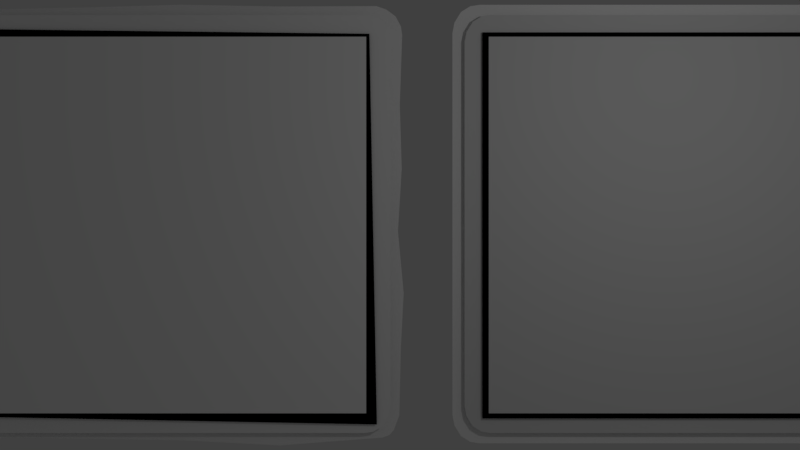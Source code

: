 # Source: wood_box.blend  (saved by Blender 2.78.0; exported with 4.5.12 LTS)
import bpy
from mathutils import Matrix  # noqa: F401  (used for matrix-valued properties, if any)

bpy.ops.wm.read_factory_settings(use_empty=True)
scene = bpy.context.scene
scene.name = 'Scene'

# ---- collections
col_collection_1 = bpy.data.collections.new('Collection 1'); scene.collection.children.link(col_collection_1)

# ---- materials (node trees are filled in below, after node groups)
mat_wood_box_edge = bpy.data.materials.new('wood_box_edge')
mat_wood_box_edge.alpha_threshold = 0.0
mat_wood_box_edge.use_transparent_shadow = False
mat_wood_box_edge.diffuse_color = (1.0, 1.0, 1.0, 1.0)
mat_wood_box_edge.roughness = 0.5
mat_plain = bpy.data.materials.new('plain')
mat_plain.alpha_threshold = 0.0
mat_plain.use_transparent_shadow = False
mat_plain.roughness = 0.5
mat_black_edge = bpy.data.materials.new('black_edge')
mat_black_edge.alpha_threshold = 0.0
mat_black_edge.use_transparent_shadow = False
mat_black_edge.diffuse_color = (0.0, 0.0, 0.0, 1.0)
mat_black_edge.roughness = 0.5

# ---- material node trees

# ---- world
world_world = bpy.data.worlds.new('World'); scene.world = world_world
world_world.color = (0.05088, 0.05088, 0.05088)
world_world.use_sun_shadow = False
world_world.sun_shadow_jitter_overblur = 0.0
world_world.cycles.sampling_method = 'MANUAL'

# ---- cameras
cam_camera = bpy.data.cameras.new('Camera')
cam_camera.clip_end = 100.0
cam_camera.lens = 35.0
cam_camera.sensor_width = 32.0
cam_camera.sensor_height = 18.0
cam_camera.ortho_scale = 7.314
cam_camera.dof.focus_distance = 0.0
cam_camera.dof.aperture_fstop = 128.0

# ---- lights
light_lamp = bpy.data.lights.new('Lamp', 'POINT')
light_lamp.transmission_factor = 0.0
light_lamp.cutoff_distance = 30.0
light_lamp.energy = 100.0
light_lamp.shadow_buffer_clip_start = 1.001
light_lamp.shadow_soft_size = 0.1
light_lamp.shadow_maximum_resolution = 0.006
light_lamp.use_absolute_resolution = True

# ---- meshes
me_plane_008 = bpy.data.meshes.new('Plane.008')
me_plane_008.from_pydata([(-0.9688, 0.9672, 0.0), (-1.008, 0.8703, 0.0), (-0.8833, 1.0, 0.0), (-0.8833, 0.8703, 0.0), (-0.8833, 0.9352, 0.0), (-0.9986, 0.9187, 0.0), (-0.9458, 0.8703, 0.0), (-0.9261, 0.9937, 0.0), (-0.9359, 0.932, 0.0), (0.9688, 0.9672, 0.0), (1.008, 0.8703, 0.0), (0.8833, 1.0, 0.0), (0.8833, 0.8703, 0.0), (0.0, 1.0, 0.0), (0.0, 0.8703, 0.0), (0.8833, 0.9352, 0.0), (0.9986, 0.9187, 0.0), (0.0, 0.9352, 0.0), (0.9458, 0.8703, 0.0), (0.9261, 0.9937, 0.0), (0.9359, 0.932, 0.0), (-0.9688, -0.9672, 0.0), (-1.008, -0.8703, 0.0), (-0.8833, -1.0, 0.0), (-0.8833, -0.8703, 0.0), (-0.8833, -0.9352, 0.0), (-1.008, 0.0, 0.0), (-0.9986, -0.9187, 0.0), (-0.8833, 0.0, 0.0), (-0.9458, -0.8703, 0.0), (-0.9261, -0.9937, 0.0), (-0.9458, 0.0, 0.0), (-0.9359, -0.932, 0.0), (0.9688, -0.9672, 0.0), (1.008, -0.8703, 0.0), (0.8833, -1.0, 0.0), (0.8833, -0.8703, 0.0), (0.0, -1.0, 0.0), (0.0, -0.8703, 0.0), (0.8833, -0.9352, 0.0), (1.008, 0.0, 0.0), (0.9986, -0.9187, 0.0), (0.8833, 0.0, 0.0), (0.0, -0.9352, 0.0), (0.9458, -0.8703, 0.0), (0.0, 0.0, 0.0), (0.9261, -0.9937, 0.0), (0.9458, 0.0, 0.0), (0.9359, -0.932, 0.0)], [], [(4, 17, 13, 2), (28, 45, 14, 3), (31, 28, 3, 6), (8, 4, 2, 7), (26, 31, 6, 1), (5, 8, 7, 0), (1, 6, 8, 5), (6, 3, 4, 8), (3, 14, 17, 4), (15, 11, 13, 17), (42, 12, 14, 45), (47, 18, 12, 42), (20, 19, 11, 15), (40, 10, 18, 47), (16, 9, 19, 20), (10, 16, 20, 18), (18, 20, 15, 12), (12, 15, 17, 14), (25, 23, 37, 43), (28, 24, 38, 45), (31, 29, 24, 28), (32, 30, 23, 25), (26, 22, 29, 31), (27, 21, 30, 32), (22, 27, 32, 29), (29, 32, 25, 24), (24, 25, 43, 38), (39, 43, 37, 35), (42, 45, 38, 36), (47, 42, 36, 44), (48, 39, 35, 46), (40, 47, 44, 34), (41, 48, 46, 33), (34, 44, 48, 41), (44, 36, 39, 48), (36, 38, 43, 39)])
_uv = me_plane_008.uv_layers.new(name='UVMap')
_uv.uv.foreach_set('vector', [-2.623, 3.507, 0.3485, 3.703, 0.3384, 3.926, -2.633, 3.729, -2.477, 0.3031, 0.4942, 0.5, 0.3586, 3.481, -2.613, 3.284, -2.687, 0.2892, -2.477, 0.3031, -2.613, 3.284, -2.823, 3.271, -2.799, 3.484, -2.623, 3.507, -2.633, 3.729, -2.776, 3.697, -2.897, 0.2752, -2.687, 0.2892, -2.823, 3.271, -3.033, 3.257, -3.008, 3.425, -2.799, 3.484, -2.776, 3.697, -2.916, 3.597, -3.033, 3.257, -2.823, 3.271, -2.799, 3.484, -3.008, 3.425, -2.823, 3.271, -2.613, 3.284, -2.623, 3.507, -2.799, 3.484, -2.613, 3.284, 0.3586, 3.481, 0.3485, 3.703, -2.623, 3.507, 3.32, 3.9, 3.31, 4.123, 0.3384, 3.926, 0.3485, 3.703, 3.465, 0.6969, 3.33, 3.678, 0.3586, 3.481, 0.4942, 0.5, 3.676, 0.7108, 3.54, 3.692, 3.33, 3.678, 3.465, 0.6969, 3.497, 3.901, 3.454, 4.11, 3.31, 4.123, 3.32, 3.9, 3.886, 0.7248, 3.75, 3.706, 3.54, 3.692, 3.676, 0.7108, 3.71, 3.87, 3.603, 4.029, 3.454, 4.11, 3.497, 3.901, 3.75, 3.706, 3.71, 3.87, 3.497, 3.901, 3.54, 3.692, 3.54, 3.692, 3.497, 3.901, 3.32, 3.9, 3.33, 3.678, 3.33, 3.678, 3.32, 3.9, 0.3485, 3.703, 0.3586, 3.481, -2.331, -2.9, -2.321, -3.123, 0.6501, -2.926, 0.64, -2.703, -2.477, 0.3031, -2.341, -2.678, 0.6299, -2.481, 0.4942, 0.5, -2.687, 0.2892, -2.552, -2.692, -2.341, -2.678, -2.477, 0.3031, -2.509, -2.901, -2.466, -3.11, -2.321, -3.123, -2.331, -2.9, -2.897, 0.2752, -2.762, -2.706, -2.552, -2.692, -2.687, 0.2892, -2.722, -2.87, -2.614, -3.029, -2.466, -3.11, -2.509, -2.901, -2.762, -2.706, -2.722, -2.87, -2.509, -2.901, -2.552, -2.692, -2.552, -2.692, -2.509, -2.901, -2.331, -2.9, -2.341, -2.678, -2.341, -2.678, -2.331, -2.9, 0.64, -2.703, 0.6299, -2.481, 3.611, -2.507, 0.64, -2.703, 0.6501, -2.926, 3.621, -2.729, 3.465, 0.6969, 0.4942, 0.5, 0.6299, -2.481, 3.601, -2.284, 3.676, 0.7108, 3.465, 0.6969, 3.601, -2.284, 3.811, -2.271, 3.788, -2.484, 3.611, -2.507, 3.621, -2.729, 3.764, -2.697, 3.886, 0.7248, 3.676, 0.7108, 3.811, -2.271, 4.022, -2.257, 3.997, -2.425, 3.788, -2.484, 3.764, -2.697, 3.904, -2.597, 4.022, -2.257, 3.811, -2.271, 3.788, -2.484, 3.997, -2.425, 3.811, -2.271, 3.601, -2.284, 3.611, -2.507, 3.788, -2.484, 3.601, -2.284, 0.6299, -2.481, 0.64, -2.703, 3.611, -2.507])
me_plane_008.materials.append(mat_wood_box_edge)
me_plane_008.use_remesh_preserve_volume = False
me_plane_008.use_remesh_preserve_attributes = False
me_plane_008.use_mirror_vertex_groups = False
me_plane_008.update()
me_plane_007 = bpy.data.meshes.new('Plane.007')
me_plane_007.from_pydata([(-0.9688, 0.9672, 0.0), (-1.008, 0.8703, 0.0), (-0.8833, 1.0, 0.0), (-0.8833, 0.8703, 0.0), (-0.8833, 0.9352, 0.0), (-0.9986, 0.9187, 0.0), (-0.9458, 0.8703, 0.0), (-0.9261, 0.9937, 0.0), (-0.9359, 0.932, 0.0), (0.9688, 0.9672, 0.0), (1.008, 0.8703, 0.0), (0.8833, 1.0, 0.0), (0.8833, 0.8703, 0.0), (0.0, 1.0, 0.0), (0.0, 0.8703, 0.0), (0.8833, 0.9352, 0.0), (0.9986, 0.9187, 0.0), (0.0, 0.9352, 0.0), (0.9458, 0.8703, 0.0), (0.9261, 0.9937, 0.0), (0.9359, 0.932, 0.0), (-0.9688, -0.9672, 0.0), (-1.008, -0.8703, 0.0), (-0.8833, -1.0, 0.0), (-0.8833, -0.8703, 0.0), (-0.8833, -0.9352, 0.0), (-1.008, 0.0, 0.0), (-0.9986, -0.9187, 0.0), (-0.8833, 0.0, 0.0), (-0.9458, -0.8703, 0.0), (-0.9261, -0.9937, 0.0), (-0.9458, 0.0, 0.0), (-0.9359, -0.932, 0.0), (0.9688, -0.9672, 0.0), (1.008, -0.8703, 0.0), (0.8833, -1.0, 0.0), (0.8833, -0.8703, 0.0), (0.0, -1.0, 0.0), (0.0, -0.8703, 0.0), (0.8833, -0.9352, 0.0), (1.008, 0.0, 0.0), (0.9986, -0.9187, 0.0), (0.8833, 0.0, 0.0), (0.0, -0.9352, 0.0), (0.9458, -0.8703, 0.0), (0.0, 0.0, 0.0), (0.9261, -0.9937, 0.0), (0.9458, 0.0, 0.0), (0.9359, -0.932, 0.0)], [], [(4, 17, 13, 2), (28, 45, 14, 3), (31, 28, 3, 6), (8, 4, 2, 7), (26, 31, 6, 1), (5, 8, 7, 0), (1, 6, 8, 5), (6, 3, 4, 8), (3, 14, 17, 4), (15, 11, 13, 17), (42, 12, 14, 45), (47, 18, 12, 42), (20, 19, 11, 15), (40, 10, 18, 47), (16, 9, 19, 20), (10, 16, 20, 18), (18, 20, 15, 12), (12, 15, 17, 14), (25, 23, 37, 43), (28, 24, 38, 45), (31, 29, 24, 28), (32, 30, 23, 25), (26, 22, 29, 31), (27, 21, 30, 32), (22, 27, 32, 29), (29, 32, 25, 24), (24, 25, 43, 38), (39, 43, 37, 35), (42, 45, 38, 36), (47, 42, 36, 44), (48, 39, 35, 46), (40, 47, 44, 34), (41, 48, 46, 33), (34, 44, 48, 41), (44, 36, 39, 48), (36, 38, 43, 39)])
_uv = me_plane_007.uv_layers.new(name='UVMap')
_uv.uv.foreach_set('vector', [-2.623, 3.507, 0.3485, 3.703, 0.3384, 3.926, -2.633, 3.729, -2.477, 0.3031, 0.4942, 0.5, 0.3586, 3.481, -2.613, 3.284, -2.687, 0.2892, -2.477, 0.3031, -2.613, 3.284, -2.823, 3.271, -2.799, 3.484, -2.623, 3.507, -2.633, 3.729, -2.776, 3.697, -2.897, 0.2752, -2.687, 0.2892, -2.823, 3.271, -3.033, 3.257, -3.008, 3.425, -2.799, 3.484, -2.776, 3.697, -2.916, 3.597, -3.033, 3.257, -2.823, 3.271, -2.799, 3.484, -3.008, 3.425, -2.823, 3.271, -2.613, 3.284, -2.623, 3.507, -2.799, 3.484, -2.613, 3.284, 0.3586, 3.481, 0.3485, 3.703, -2.623, 3.507, 3.32, 3.9, 3.31, 4.123, 0.3384, 3.926, 0.3485, 3.703, 3.465, 0.6969, 3.33, 3.678, 0.3586, 3.481, 0.4942, 0.5, 3.676, 0.7108, 3.54, 3.692, 3.33, 3.678, 3.465, 0.6969, 3.497, 3.901, 3.454, 4.11, 3.31, 4.123, 3.32, 3.9, 3.886, 0.7248, 3.75, 3.706, 3.54, 3.692, 3.676, 0.7108, 3.71, 3.87, 3.603, 4.029, 3.454, 4.11, 3.497, 3.901, 3.75, 3.706, 3.71, 3.87, 3.497, 3.901, 3.54, 3.692, 3.54, 3.692, 3.497, 3.901, 3.32, 3.9, 3.33, 3.678, 3.33, 3.678, 3.32, 3.9, 0.3485, 3.703, 0.3586, 3.481, -2.331, -2.9, -2.321, -3.123, 0.6501, -2.926, 0.64, -2.703, -2.477, 0.3031, -2.341, -2.678, 0.6299, -2.481, 0.4942, 0.5, -2.687, 0.2892, -2.552, -2.692, -2.341, -2.678, -2.477, 0.3031, -2.509, -2.901, -2.466, -3.11, -2.321, -3.123, -2.331, -2.9, -2.897, 0.2752, -2.762, -2.706, -2.552, -2.692, -2.687, 0.2892, -2.722, -2.87, -2.614, -3.029, -2.466, -3.11, -2.509, -2.901, -2.762, -2.706, -2.722, -2.87, -2.509, -2.901, -2.552, -2.692, -2.552, -2.692, -2.509, -2.901, -2.331, -2.9, -2.341, -2.678, -2.341, -2.678, -2.331, -2.9, 0.64, -2.703, 0.6299, -2.481, 3.611, -2.507, 0.64, -2.703, 0.6501, -2.926, 3.621, -2.729, 3.465, 0.6969, 0.4942, 0.5, 0.6299, -2.481, 3.601, -2.284, 3.676, 0.7108, 3.465, 0.6969, 3.601, -2.284, 3.811, -2.271, 3.788, -2.484, 3.611, -2.507, 3.621, -2.729, 3.764, -2.697, 3.886, 0.7248, 3.676, 0.7108, 3.811, -2.271, 4.022, -2.257, 3.997, -2.425, 3.788, -2.484, 3.764, -2.697, 3.904, -2.597, 4.022, -2.257, 3.811, -2.271, 3.788, -2.484, 3.997, -2.425, 3.811, -2.271, 3.601, -2.284, 3.611, -2.507, 3.788, -2.484, 3.601, -2.284, 0.6299, -2.481, 0.64, -2.703, 3.611, -2.507])
me_plane_007.materials.append(mat_plain)
me_plane_007.use_remesh_preserve_volume = False
me_plane_007.use_remesh_preserve_attributes = False
me_plane_007.use_mirror_vertex_groups = False
me_plane_007.update()
me_plane_002 = bpy.data.meshes.new('Plane.002')
me_plane_002.from_pydata([(-1.069, -1.17, 0.0), (1.069, -1.17, 0.0), (-1.069, 1.114, 0.0), (1.069, 1.114, 0.0)], [], [(0, 1, 3, 2)])
_uv = me_plane_002.uv_layers.new(name='UVMap')
_uv.uv.foreach_set('vector', [-1.839, -2.806, 2.817, -2.806, 2.817, 3.685, -1.839, 3.685])
me_plane_002.materials.append(mat_plain)
me_plane_002.use_remesh_preserve_volume = False
me_plane_002.use_remesh_preserve_attributes = False
me_plane_002.use_mirror_vertex_groups = False
me_plane_002.update()
me_plane_001 = bpy.data.meshes.new('Plane.001')
me_plane_001.from_pydata([(-1.0, -1.0, 0.0), (1.0, -1.0, 0.0), (-1.0, 1.0, 0.0), (1.0, 1.0, 0.0)], [], [(0, 1, 3, 2)])
_uv = me_plane_001.uv_layers.new(name='UVMap')
_uv.uv.foreach_set('vector', [0.4193, -2.773, 2.75, 1.442, 0.5807, 3.773, -1.75, -0.4422])
me_plane_001.materials.append(mat_black_edge)
me_plane_001.use_remesh_preserve_volume = False
me_plane_001.use_remesh_preserve_attributes = False
me_plane_001.use_mirror_vertex_groups = False
me_plane_001.update()
me_plane_006 = bpy.data.meshes.new('Plane.006')
me_plane_006.from_pydata([(-0.9985, -1.0, 0.0), (1.04, -1.039, 0.0), (-1.011, 1.024, 0.0), (1.001, 1.0, 0.0)], [], [(0, 1, 3, 2)])
_uv = me_plane_006.uv_layers.new(name='UVMap')
_uv.uv.foreach_set('vector', [0.4193, -2.773, 2.75, 1.442, 0.5807, 3.773, -1.75, -0.4422])
me_plane_006.materials.append(mat_black_edge)
me_plane_006.use_remesh_preserve_volume = False
me_plane_006.use_remesh_preserve_attributes = False
me_plane_006.use_mirror_vertex_groups = False
me_plane_006.update()
me_plane_005 = bpy.data.meshes.new('Plane.005')
me_plane_005.from_pydata([(-1.069, -1.17, 0.0), (1.069, -1.17, 0.0), (-1.069, 1.114, 0.0), (1.069, 1.114, 0.0)], [], [(0, 1, 3, 2)])
_uv = me_plane_005.uv_layers.new(name='UVMap')
_uv.uv.foreach_set('vector', [-1.839, -2.806, 2.817, -2.806, 2.817, 3.685, -1.839, 3.685])
me_plane_005.materials.append(mat_wood_box_edge)
me_plane_005.use_remesh_preserve_volume = False
me_plane_005.use_remesh_preserve_attributes = False
me_plane_005.use_mirror_vertex_groups = False
me_plane_005.update()
me_plane_003 = bpy.data.meshes.new('Plane.003')
me_plane_003.from_pydata([(-0.9688, 0.9672, 0.0), (-1.008, 0.8703, 0.0), (-0.8833, 1.0, 0.0), (-0.8833, 0.8703, 0.0), (-0.8833, 0.9352, 0.0), (-0.9986, 0.9187, 0.0), (-0.9458, 0.8703, 0.0), (-0.9261, 0.9937, 0.0), (-0.9359, 0.932, 0.0), (0.9688, 0.9672, 0.0), (1.008, 0.8703, 0.0), (0.8833, 1.0, 0.0), (0.8833, 0.8703, 0.0), (0.0, 1.0, 0.0), (0.0, 0.8703, 0.0), (0.8833, 0.9352, 0.0), (0.9986, 0.9187, 0.0), (0.0, 0.9352, 0.0), (0.9458, 0.8703, 0.0), (0.9261, 0.9937, 0.0), (0.9359, 0.932, 0.0), (-0.9688, -0.9672, 0.0), (-1.008, -0.8703, 0.0), (-0.8833, -1.0, 0.0), (-0.8833, -0.8703, 0.0), (-0.8833, -0.9352, 0.0), (-1.008, 0.0, 0.0), (-0.9986, -0.9187, 0.0), (-0.8833, 0.0, 0.0), (-0.9458, -0.8703, 0.0), (-0.9261, -0.9937, 0.0), (-0.9458, 0.0, 0.0), (-0.9359, -0.932, 0.0), (0.9688, -0.9672, 0.0), (1.008, -0.8703, 0.0), (0.8833, -1.0, 0.0), (0.8833, -0.8703, 0.0), (0.0, -1.0, 0.0), (0.0, -0.8703, 0.0), (0.8833, -0.9352, 0.0), (1.008, 0.0, 0.0), (0.9986, -0.9187, 0.0), (0.8833, 0.0, 0.0), (0.0, -0.9352, 0.0), (0.9458, -0.8703, 0.0), (0.0, 0.0, 0.0), (0.9261, -0.9937, 0.0), (0.9458, 0.0, 0.0), (0.9359, -0.932, 0.0)], [], [(4, 17, 13, 2), (28, 45, 14, 3), (31, 28, 3, 6), (8, 4, 2, 7), (26, 31, 6, 1), (5, 8, 7, 0), (1, 6, 8, 5), (6, 3, 4, 8), (3, 14, 17, 4), (15, 11, 13, 17), (42, 12, 14, 45), (47, 18, 12, 42), (20, 19, 11, 15), (40, 10, 18, 47), (16, 9, 19, 20), (10, 16, 20, 18), (18, 20, 15, 12), (12, 15, 17, 14), (25, 23, 37, 43), (28, 24, 38, 45), (31, 29, 24, 28), (32, 30, 23, 25), (26, 22, 29, 31), (27, 21, 30, 32), (22, 27, 32, 29), (29, 32, 25, 24), (24, 25, 43, 38), (39, 43, 37, 35), (42, 45, 38, 36), (47, 42, 36, 44), (48, 39, 35, 46), (40, 47, 44, 34), (41, 48, 46, 33), (34, 44, 48, 41), (44, 36, 39, 48), (36, 38, 43, 39)])
_uv = me_plane_003.uv_layers.new(name='UVMap')
_uv.uv.foreach_set('vector', [-2.623, 3.507, 0.3485, 3.703, 0.3384, 3.926, -2.633, 3.729, -2.477, 0.3031, 0.4942, 0.5, 0.3586, 3.481, -2.613, 3.284, -2.687, 0.2892, -2.477, 0.3031, -2.613, 3.284, -2.823, 3.271, -2.799, 3.484, -2.623, 3.507, -2.633, 3.729, -2.776, 3.697, -2.897, 0.2752, -2.687, 0.2892, -2.823, 3.271, -3.033, 3.257, -3.008, 3.425, -2.799, 3.484, -2.776, 3.697, -2.916, 3.597, -3.033, 3.257, -2.823, 3.271, -2.799, 3.484, -3.008, 3.425, -2.823, 3.271, -2.613, 3.284, -2.623, 3.507, -2.799, 3.484, -2.613, 3.284, 0.3586, 3.481, 0.3485, 3.703, -2.623, 3.507, 3.32, 3.9, 3.31, 4.123, 0.3384, 3.926, 0.3485, 3.703, 3.465, 0.6969, 3.33, 3.678, 0.3586, 3.481, 0.4942, 0.5, 3.676, 0.7108, 3.54, 3.692, 3.33, 3.678, 3.465, 0.6969, 3.497, 3.901, 3.454, 4.11, 3.31, 4.123, 3.32, 3.9, 3.886, 0.7248, 3.75, 3.706, 3.54, 3.692, 3.676, 0.7108, 3.71, 3.87, 3.603, 4.029, 3.454, 4.11, 3.497, 3.901, 3.75, 3.706, 3.71, 3.87, 3.497, 3.901, 3.54, 3.692, 3.54, 3.692, 3.497, 3.901, 3.32, 3.9, 3.33, 3.678, 3.33, 3.678, 3.32, 3.9, 0.3485, 3.703, 0.3586, 3.481, -2.331, -2.9, -2.321, -3.123, 0.6501, -2.926, 0.64, -2.703, -2.477, 0.3031, -2.341, -2.678, 0.6299, -2.481, 0.4942, 0.5, -2.687, 0.2892, -2.552, -2.692, -2.341, -2.678, -2.477, 0.3031, -2.509, -2.901, -2.466, -3.11, -2.321, -3.123, -2.331, -2.9, -2.897, 0.2752, -2.762, -2.706, -2.552, -2.692, -2.687, 0.2892, -2.722, -2.87, -2.614, -3.029, -2.466, -3.11, -2.509, -2.901, -2.762, -2.706, -2.722, -2.87, -2.509, -2.901, -2.552, -2.692, -2.552, -2.692, -2.509, -2.901, -2.331, -2.9, -2.341, -2.678, -2.341, -2.678, -2.331, -2.9, 0.64, -2.703, 0.6299, -2.481, 3.611, -2.507, 0.64, -2.703, 0.6501, -2.926, 3.621, -2.729, 3.465, 0.6969, 0.4942, 0.5, 0.6299, -2.481, 3.601, -2.284, 3.676, 0.7108, 3.465, 0.6969, 3.601, -2.284, 3.811, -2.271, 3.788, -2.484, 3.611, -2.507, 3.621, -2.729, 3.764, -2.697, 3.886, 0.7248, 3.676, 0.7108, 3.811, -2.271, 4.022, -2.257, 3.997, -2.425, 3.788, -2.484, 3.764, -2.697, 3.904, -2.597, 4.022, -2.257, 3.811, -2.271, 3.788, -2.484, 3.997, -2.425, 3.811, -2.271, 3.601, -2.284, 3.611, -2.507, 3.788, -2.484, 3.601, -2.284, 0.6299, -2.481, 0.64, -2.703, 3.611, -2.507])
me_plane_003.materials.append(mat_wood_box_edge)
me_plane_003.use_remesh_preserve_volume = False
me_plane_003.use_remesh_preserve_attributes = False
me_plane_003.use_mirror_vertex_groups = False
me_plane_003.update()
me_plane_004 = bpy.data.meshes.new('Plane.004')
me_plane_004.from_pydata([(-0.9507, 0.9381, -1.903e-06), (-0.9893, 0.8677, -6.195e-07), (-0.8805, 0.9821, -8.296e-07), (-0.8885, 0.8691, -3.205e-07), (-0.8842, 0.9207, -8.663e-07), (-0.978, 0.9029, -1.412e-06), (-0.9356, 0.865, -7.233e-07), (-0.9158, 0.9665, -1.487e-06), (-0.923, 0.9101, -1.535e-06), (0.9837, 0.9508, 7.056e-07), (1.014, 0.8657, 5.769e-07), (0.8959, 0.9976, 2.156e-07), (0.8925, 0.8735, 2.918e-07), (0.0, 1.004, 0.0), (0.0, 0.8867, 0.0), (0.8972, 0.9345, 3.866e-07), (1.008, 0.9053, 8.013e-07), (0.0, 0.952, 0.0), (0.9559, 0.8693, 5.546e-07), (0.941, 0.9822, 4.239e-07), (0.95, 0.9206, 6.694e-07), (-0.9281, -0.9614, 6.212e-07), (-0.9939, -0.9008, -2.369e-06), (-0.8528, -0.9763, 1.92e-06), (-0.8847, -0.875, -2.518e-07), (-0.8605, -0.9214, 1.157e-06), (-0.9865, 0.006774, 5.489e-07), (-0.9666, -0.9372, -1.392e-06), (-0.8808, 0.0003058, 2.478e-08), (-0.937, -0.89, -1.406e-06), (-0.8869, -0.9736, 1.692e-06), (-0.9315, 0.004215, 3.416e-07), (-0.9066, -0.929, 4.316e-07), (0.9755, -0.9432, 1.18e-06), (1.001, -0.8755, 1.723e-07), (0.9243, -0.9773, 1.233e-06), (0.8966, -0.8769, 2.583e-07), (0.01016, -0.9898, 8.233e-07), (0.001206, -0.8691, 9.775e-08), (0.9125, -0.9266, 9.061e-07), (0.9947, -0.03387, -2.744e-06), (0.9882, -0.9097, 6.596e-07), (0.8813, -0.005039, -4.083e-07), (0.006693, -0.9285, 5.423e-07), (0.9467, -0.8754, 3.176e-07), (0.0, 0.0, 0.0), (0.9548, -0.9659, 1.364e-06), (0.9366, -0.02299, -1.863e-06), (0.947, -0.9177, 9.886e-07), (-0.9999, 0.5492, 5.816e-07), (0.0, 0.5645, 0.0), (-0.8827, 0.5621, 1.113e-08), (-0.9379, 0.553, 2.283e-07), (1.003, 0.5442, -9.642e-07), (0.9027, 0.5594, -1.435e-07), (0.9566, 0.5492, -6.546e-07), (-0.9915, -0.575, -1.385e-06), (0.0007733, -0.5571, 6.266e-08), (-0.8801, -0.5593, -1.116e-07), (-0.9311, -0.5674, -7.65e-07), (1.008, -0.5676, -1.755e-06), (0.8862, -0.5601, -2.223e-07), (0.9451, -0.5645, -1.109e-06), (-0.9962, 0.2853, 8.469e-07), (1.012, 0.2551, -1.854e-06), (0.0, 0.2823, 0.0), (-0.8919, 0.2821, 4.364e-08), (-0.9408, 0.2833, 4.655e-07), (0.8953, 0.2772, -2.759e-07), (0.9561, 0.2631, -1.259e-06), (-1.007, -0.2942, -4.481e-07), (1.021, -0.3149, -2.322e-06), (0.0004514, -0.2881, 4.526e-08), (-0.8976, -0.2891, -3.444e-08), (-0.9487, -0.2914, -2.232e-07), (0.9013, -0.2924, -3.144e-07), (0.9595, -0.306, -1.53e-06), (-0.4143, 0.0001434, 1.162e-08), (-0.4062, 0.9921, -3.197e-07), (-0.4092, 0.8786, -8.008e-08), (-0.4045, 0.9375, -3.135e-07), (-0.3945, -0.9835, 1.338e-06), (-0.4116, -0.8708, -3.625e-08), (-0.3992, -0.9248, 8.392e-07), (-0.4145, 0.5645, -3.729e-09), (-0.4139, -0.5582, -1.907e-08), (-0.4144, 0.2823, 3.945e-09), (-0.4219, -0.2886, 7.889e-09), (0.4405, -0.002665, -2.118e-07), (0.4414, 0.9945, 0.005436), (0.4415, 0.8959, 0.0005516), (0.4407, 0.9445, 0.003715), (0.456, -1.013, 9.161e-07), (0.4434, -0.8898, 1.168e-07), (0.4492, -0.95, 6.168e-07), (0.4515, 0.5753, -7.618e-08), (0.4418, -0.5723, -7.865e-08), (0.4477, 0.2863, -1.44e-07), (0.4498, -0.2973, -1.331e-07)], [], [(80, 17, 13, 78), (84, 50, 14, 79), (52, 51, 3, 6), (8, 4, 2, 7), (49, 52, 6, 1), (5, 8, 7, 0), (1, 6, 8, 5), (6, 3, 4, 8), (79, 14, 17, 80), (91, 89, 13, 17), (95, 90, 14, 50), (55, 18, 12, 54), (20, 19, 11, 15), (53, 10, 18, 55), (16, 9, 19, 20), (10, 16, 20, 18), (18, 20, 15, 12), (90, 91, 17, 14), (83, 81, 37, 43), (85, 82, 38, 57), (59, 29, 24, 58), (32, 30, 23, 25), (56, 22, 29, 59), (27, 21, 30, 32), (22, 27, 32, 29), (29, 32, 25, 24), (82, 83, 43, 38), (94, 43, 37, 92), (96, 57, 38, 93), (62, 61, 36, 44), (48, 39, 35, 46), (60, 62, 44, 34), (41, 48, 46, 33), (34, 44, 48, 41), (44, 36, 39, 48), (93, 38, 43, 94), (64, 53, 55, 69), (69, 55, 54, 68), (97, 95, 50, 65), (63, 67, 52, 49), (67, 66, 51, 52), (86, 65, 50, 84), (71, 76, 62, 60), (76, 75, 61, 62), (98, 72, 57, 96), (70, 56, 59, 74), (74, 59, 58, 73), (87, 85, 57, 72), (77, 45, 65, 86), (31, 28, 66, 67), (26, 31, 67, 63), (88, 97, 65, 45), (47, 69, 68, 42), (40, 64, 69, 47), (77, 87, 72, 45), (31, 74, 73, 28), (26, 70, 74, 31), (88, 45, 72, 98), (47, 42, 75, 76), (40, 47, 76, 71), (28, 73, 87, 77), (28, 77, 86, 66), (73, 58, 85, 87), (66, 86, 84, 51), (24, 25, 83, 82), (58, 24, 82, 85), (25, 23, 81, 83), (3, 79, 80, 4), (51, 84, 79, 3), (4, 80, 78, 2), (42, 88, 98, 75), (42, 68, 97, 88), (75, 98, 96, 61), (68, 54, 95, 97), (36, 93, 94, 39), (61, 96, 93, 36), (39, 94, 92, 35), (12, 15, 91, 90), (54, 12, 90, 95), (15, 11, 89, 91)])
_uv = me_plane_004.uv_layers.new(name='UVMap')
_uv.uv.foreach_set('vector', [-1.137, 3.605, 0.3485, 3.703, 0.3384, 3.926, -1.147, 3.827, -1.059, 1.892, 0.4264, 1.991, 0.3586, 3.481, -1.127, 3.383, -2.755, 1.78, -2.545, 1.794, -2.613, 3.284, -2.823, 3.271, -2.799, 3.484, -2.623, 3.507, -2.633, 3.729, -2.776, 3.697, -2.965, 1.766, -2.755, 1.78, -2.823, 3.271, -3.033, 3.257, -3.008, 3.425, -2.799, 3.484, -2.776, 3.697, -2.916, 3.597, -3.033, 3.257, -2.823, 3.271, -2.799, 3.484, -3.008, 3.425, -2.823, 3.271, -2.613, 3.284, -2.623, 3.507, -2.799, 3.484, -1.127, 3.383, 0.3586, 3.481, 0.3485, 3.703, -1.137, 3.605, 1.834, 3.802, 1.824, 4.024, 0.3384, 3.926, 0.3485, 3.703, 1.912, 2.089, 1.844, 3.58, 0.3586, 3.481, 0.4264, 1.991, 3.608, 2.202, 3.54, 3.692, 3.33, 3.678, 3.398, 2.188, 3.497, 3.901, 3.454, 4.11, 3.31, 4.123, 3.32, 3.9, 3.818, 2.215, 3.75, 3.706, 3.54, 3.692, 3.608, 2.202, 3.71, 3.87, 3.603, 4.029, 3.454, 4.11, 3.497, 3.901, 3.75, 3.706, 3.71, 3.87, 3.497, 3.901, 3.54, 3.692, 3.54, 3.692, 3.497, 3.901, 3.32, 3.9, 3.33, 3.678, 1.844, 3.58, 1.834, 3.802, 0.3485, 3.703, 0.3586, 3.481, -0.8457, -2.802, -0.8355, -3.024, 0.6501, -2.926, 0.64, -2.703, -0.9236, -1.089, -0.8558, -2.58, 0.6299, -2.481, 0.562, -0.9907, -2.619, -1.202, -2.552, -2.692, -2.341, -2.678, -2.409, -1.188, -2.509, -2.901, -2.466, -3.11, -2.321, -3.123, -2.331, -2.9, -2.83, -1.215, -2.762, -2.706, -2.552, -2.692, -2.619, -1.202, -2.722, -2.87, -2.614, -3.029, -2.466, -3.11, -2.509, -2.901, -2.762, -2.706, -2.722, -2.87, -2.509, -2.901, -2.552, -2.692, -2.552, -2.692, -2.509, -2.901, -2.331, -2.9, -2.341, -2.678, -0.8558, -2.58, -0.8457, -2.802, 0.64, -2.703, 0.6299, -2.481, 2.126, -2.605, 0.64, -2.703, 0.6501, -2.926, 2.136, -2.827, 2.048, -0.8922, 0.562, -0.9907, 0.6299, -2.481, 2.115, -2.383, 3.744, -0.7798, 3.533, -0.7938, 3.601, -2.284, 3.811, -2.271, 3.788, -2.484, 3.611, -2.507, 3.621, -2.729, 3.764, -2.697, 3.954, -0.7659, 3.744, -0.7798, 3.811, -2.271, 4.022, -2.257, 3.997, -2.425, 3.788, -2.484, 3.764, -2.697, 3.904, -2.597, 4.022, -2.257, 3.811, -2.271, 3.788, -2.484, 3.997, -2.425, 3.811, -2.271, 3.601, -2.284, 3.611, -2.507, 3.788, -2.484, 2.115, -2.383, 0.6299, -2.481, 0.64, -2.703, 2.126, -2.605, 3.852, 1.47, 3.818, 2.215, 3.608, 2.202, 3.642, 1.456, 3.642, 1.456, 3.608, 2.202, 3.398, 2.188, 3.432, 1.442, 1.946, 1.344, 1.912, 2.089, 0.4264, 1.991, 0.4603, 1.245, -2.931, 1.021, -2.721, 1.035, -2.755, 1.78, -2.965, 1.766, -2.721, 1.035, -2.511, 1.048, -2.545, 1.794, -2.755, 1.78, -1.025, 1.147, 0.4603, 1.245, 0.4264, 1.991, -1.059, 1.892, 3.92, -0.02057, 3.71, -0.03451, 3.744, -0.7798, 3.954, -0.7659, 3.71, -0.03451, 3.499, -0.04844, 3.533, -0.7938, 3.744, -0.7798, 2.014, -0.1469, 0.5281, -0.2453, 0.562, -0.9907, 2.048, -0.8922, -2.864, -0.4701, -2.83, -1.215, -2.619, -1.202, -2.653, -0.4562, -2.653, -0.4562, -2.619, -1.202, -2.409, -1.188, -2.443, -0.4422, -0.9575, -0.3438, -0.9236, -1.089, 0.562, -0.9907, 0.5281, -0.2453, -0.9914, 0.4016, 0.4942, 0.5, 0.4603, 1.245, -1.025, 1.147, -2.687, 0.2892, -2.477, 0.3031, -2.511, 1.048, -2.721, 1.035, -2.897, 0.2752, -2.687, 0.2892, -2.721, 1.035, -2.931, 1.021, 1.98, 0.5985, 1.946, 1.344, 0.4603, 1.245, 0.4942, 0.5, 3.676, 0.7108, 3.642, 1.456, 3.432, 1.442, 3.465, 0.6969, 3.886, 0.7248, 3.852, 1.47, 3.642, 1.456, 3.676, 0.7108, -0.9914, 0.4016, -0.9575, -0.3438, 0.5281, -0.2453, 0.4942, 0.5, -2.687, 0.2892, -2.653, -0.4562, -2.443, -0.4422, -2.477, 0.3031, -2.897, 0.2752, -2.864, -0.4701, -2.653, -0.4562, -2.687, 0.2892, 1.98, 0.5985, 0.4942, 0.5, 0.5281, -0.2453, 2.014, -0.1469, 3.676, 0.7108, 3.465, 0.6969, 3.499, -0.04844, 3.71, -0.03451, 3.886, 0.7248, 3.676, 0.7108, 3.71, -0.03451, 3.92, -0.02057, -2.477, 0.3031, -2.443, -0.4422, -0.9575, -0.3438, -0.9914, 0.4016, -2.477, 0.3031, -0.9914, 0.4016, -1.025, 1.147, -2.511, 1.048, -2.443, -0.4422, -2.409, -1.188, -0.9236, -1.089, -0.9575, -0.3438, -2.511, 1.048, -1.025, 1.147, -1.059, 1.892, -2.545, 1.794, -2.341, -2.678, -2.331, -2.9, -0.8457, -2.802, -0.8558, -2.58, -2.409, -1.188, -2.341, -2.678, -0.8558, -2.58, -0.9236, -1.089, -2.331, -2.9, -2.321, -3.123, -0.8355, -3.024, -0.8457, -2.802, -2.613, 3.284, -1.127, 3.383, -1.137, 3.605, -2.623, 3.507, -2.545, 1.794, -1.059, 1.892, -1.127, 3.383, -2.613, 3.284, -2.623, 3.507, -1.137, 3.605, -1.147, 3.827, -2.633, 3.729, 3.465, 0.6969, 1.98, 0.5985, 2.014, -0.1469, 3.499, -0.04844, 3.465, 0.6969, 3.432, 1.442, 1.946, 1.344, 1.98, 0.5985, 3.499, -0.04844, 2.014, -0.1469, 2.048, -0.8922, 3.533, -0.7938, 3.432, 1.442, 3.398, 2.188, 1.912, 2.089, 1.946, 1.344, 3.601, -2.284, 2.115, -2.383, 2.126, -2.605, 3.611, -2.507, 3.533, -0.7938, 2.048, -0.8922, 2.115, -2.383, 3.601, -2.284, 3.611, -2.507, 2.126, -2.605, 2.136, -2.827, 3.621, -2.729, 3.33, 3.678, 3.32, 3.9, 1.834, 3.802, 1.844, 3.58, 3.398, 2.188, 3.33, 3.678, 1.844, 3.58, 1.912, 2.089, 3.32, 3.9, 3.31, 4.123, 1.824, 4.024, 1.834, 3.802])
me_plane_004.materials.append(mat_wood_box_edge)
me_plane_004.use_remesh_preserve_volume = False
me_plane_004.use_remesh_preserve_attributes = False
me_plane_004.use_mirror_vertex_groups = False
me_plane_004.update()

# ---- objects
ob_box_001 = bpy.data.objects.new('box.001', None)
ob_outerbox_edge_001 = bpy.data.objects.new('outerbox_edge.001', me_plane_008)
ob_outerbox_001 = bpy.data.objects.new('outerbox.001', me_plane_007)
ob_innerbox_001 = bpy.data.objects.new('innerbox.001', me_plane_002)
ob_innerbox_edge_001 = bpy.data.objects.new('innerbox_edge.001', me_plane_001)
ob_box = bpy.data.objects.new('box', None)
ob_innerbox_edge = bpy.data.objects.new('innerbox_edge', me_plane_006)
ob_innerbox = bpy.data.objects.new('innerbox', me_plane_005)
ob_outerbox = bpy.data.objects.new('outerbox', me_plane_003)
ob_outerbox_edge = bpy.data.objects.new('outerbox_edge', me_plane_004)
ob_lamp = bpy.data.objects.new('Lamp', light_lamp)
ob_camera = bpy.data.objects.new('Camera', cam_camera)

# ---- transforms, parenting, visibility, modifiers, constraints
ob_box_001.location = (4.312, -1.442, 1.179)
ob_box_001.empty_display_type = 'ARROWS'
ob_box_001.empty_image_offset = (0.0, 0.0)
ob_box_001.lineart.crease_threshold = 0.0
ob_outerbox_edge_001.parent = ob_box_001
ob_outerbox_edge_001.matrix_parent_inverse = Matrix(((1.0, 0.0, 0.0, 0.02634), (0.0, 1.0, 0.0, 1.442), (0.0, 0.0, 1.0, -1.179), (0.0, 0.0, 0.0, 1.0)))
ob_outerbox_edge_001.location = (-0.09425, -1.271, -0.1555)
ob_outerbox_edge_001.scale = (3.429, 3.429, 3.429)
ob_outerbox_edge_001.color = (0.0, 0.0, 0.0, 1.0)
ob_outerbox_edge_001.lineart.crease_threshold = 0.0
ob_outerbox_001.parent = ob_box_001
ob_outerbox_001.matrix_parent_inverse = Matrix(((1.0, 0.0, 0.0, 0.02634), (0.0, 1.0, 0.0, 1.442), (0.0, 0.0, 1.0, -1.179), (0.0, 0.0, 0.0, 1.0)))
ob_outerbox_001.location = (-0.09425, -1.271, -0.06391)
ob_outerbox_001.scale = (3.247, 3.247, 3.247)
ob_outerbox_001.color = (0.2079, 0.2079, 0.2079, 1.0)
ob_outerbox_001.lineart.crease_threshold = 0.0
ob_innerbox_001.parent = ob_box_001
ob_innerbox_001.matrix_parent_inverse = Matrix(((1.0, 0.0, 0.0, 0.02634), (0.0, 1.0, 0.0, 1.442), (0.0, 0.0, 1.0, -1.179), (0.0, 0.0, 0.0, 1.0)))
ob_innerbox_001.location = (-0.09821, -1.215, 0.02473)
ob_innerbox_001.scale = (2.714, 2.545, 0.9142)
ob_innerbox_001.color = (0.8411, 0.8411, 0.8411, 1.0)
ob_innerbox_001.lineart.crease_threshold = 0.0
ob_innerbox_edge_001.parent = ob_box_001
ob_innerbox_edge_001.matrix_parent_inverse = Matrix(((1.0, 0.0, 0.0, 0.02634), (0.0, 1.0, 0.0, 1.442), (0.0, 0.0, 1.0, -1.179), (0.0, 0.0, 0.0, 1.0)))
ob_innerbox_edge_001.location = (-0.08891, -1.292, -0.02094)
ob_innerbox_edge_001.scale = (3.007, 2.99, 1.052)
ob_innerbox_edge_001.color = (0.0, 0.0, 0.0, 1.0)
ob_innerbox_edge_001.lineart.crease_threshold = 0.0
ob_box.location = (-3.383, -1.442, 1.179)
ob_box.empty_display_type = 'ARROWS'
ob_box.empty_image_offset = (0.0, 0.0)
ob_box.lineart.crease_threshold = 0.0
ob_innerbox_edge.parent = ob_box
ob_innerbox_edge.matrix_parent_inverse = Matrix(((1.0, 0.0, 0.0, 0.02634), (0.0, 1.0, 0.0, 1.442), (0.0, 0.0, 1.0, -1.179), (0.0, 0.0, 0.0, 1.0)))
ob_innerbox_edge.location = (-0.1133, -1.292, -0.02094)
ob_innerbox_edge.scale = (2.962, 2.968, 1.05)
ob_innerbox_edge.color = (0.0, 0.0, 0.0, 1.0)
ob_innerbox_edge.lineart.crease_threshold = 0.0
ob_innerbox.parent = ob_box
ob_innerbox.matrix_parent_inverse = Matrix(((1.0, 0.0, 0.0, 0.02634), (0.0, 1.0, 0.0, 1.442), (0.0, 0.0, 1.0, -1.179), (0.0, 0.0, 0.0, 1.0)))
ob_innerbox.location = (-0.09821, -1.215, 0.02473)
ob_innerbox.scale = (2.714, 2.545, 0.9142)
ob_innerbox.color = (0.1679, 0.1679, 0.1679, 1.0)
ob_innerbox.lineart.crease_threshold = 0.0
ob_outerbox.parent = ob_box
ob_outerbox.matrix_parent_inverse = Matrix(((1.0, 0.0, 0.0, 0.02634), (0.0, 1.0, 0.0, 1.442), (0.0, 0.0, 1.0, -1.179), (0.0, 0.0, 0.0, 1.0)))
ob_outerbox.location = (-0.09425, -1.271, -0.06391)
ob_outerbox.scale = (3.247, 3.247, 3.247)
ob_outerbox.lineart.crease_threshold = 0.0
ob_outerbox_edge.parent = ob_box
ob_outerbox_edge.matrix_parent_inverse = Matrix(((1.0, 0.0, 0.0, 0.02634), (0.0, 1.0, 0.0, 1.442), (0.0, 0.0, 1.0, -1.179), (0.0, 0.0, 0.0, 1.0)))
ob_outerbox_edge.location = (-0.1058, -1.271, -0.1555)
ob_outerbox_edge.scale = (3.417, 3.417, 3.417)
ob_outerbox_edge.color = (0.0, 0.0, 0.0, 1.0)
ob_outerbox_edge.lineart.crease_threshold = 0.0
ob_lamp.location = (4.076, 1.005, 5.904)
ob_lamp.rotation_euler = (0.6503, 0.05522, 1.866)
ob_lamp.lock_rotations_4d = False
ob_lamp.empty_display_type = 'ARROWS'
ob_lamp.color = (0.0, 0.0, 0.0, 0.0)
ob_lamp.lineart.crease_threshold = 0.0
ob_camera.location = (-0.03171, -1.286, 13.53)
ob_camera.lock_rotations_4d = False
ob_camera.empty_display_type = 'ARROWS'
ob_camera.color = (0.0, 0.0, 0.0, 0.0)
ob_camera.display_type = 'WIRE'
ob_camera.lineart.crease_threshold = 0.0

# ---- collection membership
col_collection_1.objects.link(ob_box_001)
col_collection_1.objects.link(ob_outerbox_edge_001)
col_collection_1.objects.link(ob_outerbox_001)
col_collection_1.objects.link(ob_innerbox_001)
col_collection_1.objects.link(ob_innerbox_edge_001)
col_collection_1.objects.link(ob_box)
col_collection_1.objects.link(ob_innerbox_edge)
col_collection_1.objects.link(ob_innerbox)
col_collection_1.objects.link(ob_outerbox)
col_collection_1.objects.link(ob_outerbox_edge)
col_collection_1.objects.link(ob_lamp)
col_collection_1.objects.link(ob_camera)

# ---- scene / render settings (as saved in the file)
scene.camera = ob_camera
scene.frame_start = 1; scene.frame_end = 250; scene.frame_set(1)
scene.render.engine = 'BLENDER_EEVEE_NEXT'
scene.render.resolution_percentage = 50
scene.render.dither_intensity = 0.0
scene.cycles.use_denoising = False
scene.cycles.samples = 128
scene.cycles.sampling_pattern = 'TABULATED_SOBOL'
scene.cycles.light_sampling_threshold = 0.0
scene.cycles.use_adaptive_sampling = False
scene.cycles.use_light_tree = False
scene.cycles.blur_glossy = 0.0
scene.cycles.sample_clamp_indirect = 0.0
scene.view_settings.view_transform = 'Standard'
bpy.context.view_layer.update()
